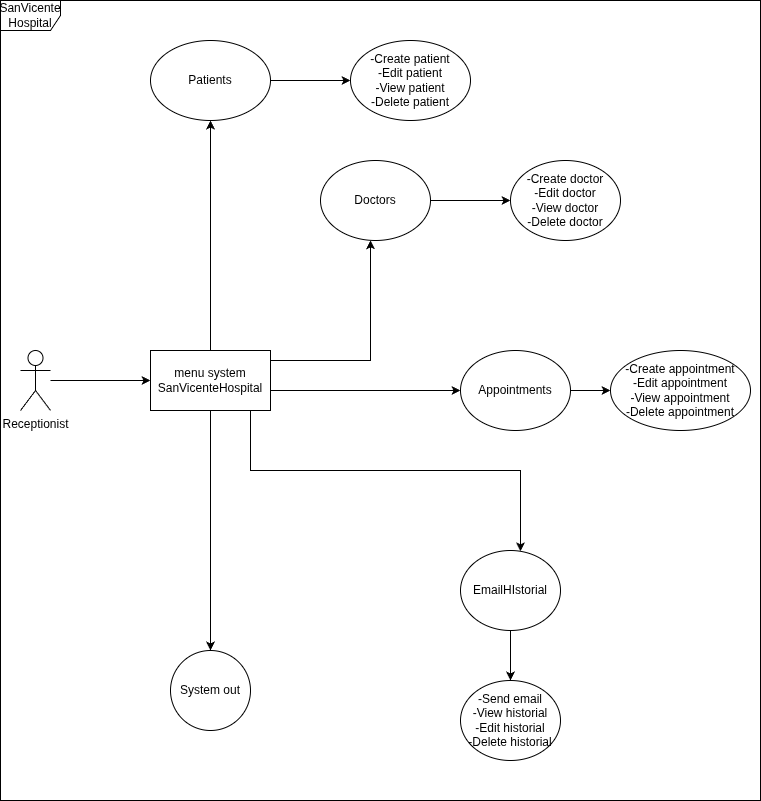

The diagram above was exported from draw.io. Its source (the exported page's mxGraphModel, read from the mxfile embedded in the PNG):
<mxGraphModel dx="1360" dy="793" grid="1" gridSize="10" guides="1" tooltips="1" connect="1" arrows="1" fold="1" page="1" pageScale="1" pageWidth="827" pageHeight="1169" math="0" shadow="0">
  <root>
    <mxCell id="0" />
    <mxCell id="1" parent="0" />
    <mxCell id="y3M1G5xQl8c21SLsu2Vk-11" value="" style="edgeStyle=orthogonalEdgeStyle;rounded=0;orthogonalLoop=1;jettySize=auto;html=1;" edge="1" parent="1" source="y3M1G5xQl8c21SLsu2Vk-1" target="y3M1G5xQl8c21SLsu2Vk-10">
      <mxGeometry relative="1" as="geometry" />
    </mxCell>
    <mxCell id="y3M1G5xQl8c21SLsu2Vk-1" value="Receptionist" style="shape=umlActor;verticalLabelPosition=bottom;verticalAlign=top;html=1;" vertex="1" parent="1">
      <mxGeometry x="40" y="360" width="30" height="60" as="geometry" />
    </mxCell>
    <mxCell id="y3M1G5xQl8c21SLsu2Vk-4" value="SanVicente&lt;div&gt;Hospital&lt;/div&gt;" style="shape=umlFrame;whiteSpace=wrap;html=1;pointerEvents=0;" vertex="1" parent="1">
      <mxGeometry x="20" y="10" width="760" height="800" as="geometry" />
    </mxCell>
    <mxCell id="y3M1G5xQl8c21SLsu2Vk-13" value="" style="edgeStyle=orthogonalEdgeStyle;rounded=0;orthogonalLoop=1;jettySize=auto;html=1;" edge="1" parent="1" source="y3M1G5xQl8c21SLsu2Vk-10" target="y3M1G5xQl8c21SLsu2Vk-12">
      <mxGeometry relative="1" as="geometry" />
    </mxCell>
    <mxCell id="y3M1G5xQl8c21SLsu2Vk-15" value="" style="edgeStyle=orthogonalEdgeStyle;rounded=0;orthogonalLoop=1;jettySize=auto;html=1;" edge="1" parent="1" source="y3M1G5xQl8c21SLsu2Vk-10" target="y3M1G5xQl8c21SLsu2Vk-14">
      <mxGeometry relative="1" as="geometry">
        <Array as="points">
          <mxPoint x="270" y="480" />
          <mxPoint x="540" y="480" />
        </Array>
      </mxGeometry>
    </mxCell>
    <mxCell id="y3M1G5xQl8c21SLsu2Vk-17" value="" style="edgeStyle=orthogonalEdgeStyle;rounded=0;orthogonalLoop=1;jettySize=auto;html=1;" edge="1" parent="1" source="y3M1G5xQl8c21SLsu2Vk-10" target="y3M1G5xQl8c21SLsu2Vk-16">
      <mxGeometry relative="1" as="geometry">
        <Array as="points">
          <mxPoint x="390" y="370" />
        </Array>
      </mxGeometry>
    </mxCell>
    <mxCell id="y3M1G5xQl8c21SLsu2Vk-19" value="" style="edgeStyle=orthogonalEdgeStyle;rounded=0;orthogonalLoop=1;jettySize=auto;html=1;" edge="1" parent="1" source="y3M1G5xQl8c21SLsu2Vk-10" target="y3M1G5xQl8c21SLsu2Vk-18">
      <mxGeometry relative="1" as="geometry">
        <Array as="points">
          <mxPoint x="400" y="400" />
          <mxPoint x="400" y="400" />
        </Array>
      </mxGeometry>
    </mxCell>
    <mxCell id="y3M1G5xQl8c21SLsu2Vk-23" value="" style="edgeStyle=orthogonalEdgeStyle;rounded=0;orthogonalLoop=1;jettySize=auto;html=1;" edge="1" parent="1" source="y3M1G5xQl8c21SLsu2Vk-10" target="y3M1G5xQl8c21SLsu2Vk-22">
      <mxGeometry relative="1" as="geometry" />
    </mxCell>
    <mxCell id="y3M1G5xQl8c21SLsu2Vk-10" value="menu system SanVicenteHospital" style="whiteSpace=wrap;html=1;verticalAlign=middle;" vertex="1" parent="1">
      <mxGeometry x="170" y="360" width="120" height="60" as="geometry" />
    </mxCell>
    <mxCell id="y3M1G5xQl8c21SLsu2Vk-21" value="" style="edgeStyle=orthogonalEdgeStyle;rounded=0;orthogonalLoop=1;jettySize=auto;html=1;" edge="1" parent="1" source="y3M1G5xQl8c21SLsu2Vk-12" target="y3M1G5xQl8c21SLsu2Vk-20">
      <mxGeometry relative="1" as="geometry" />
    </mxCell>
    <mxCell id="y3M1G5xQl8c21SLsu2Vk-12" value="Patients" style="ellipse;whiteSpace=wrap;html=1;" vertex="1" parent="1">
      <mxGeometry x="170" y="50" width="120" height="80" as="geometry" />
    </mxCell>
    <mxCell id="y3M1G5xQl8c21SLsu2Vk-30" value="" style="edgeStyle=orthogonalEdgeStyle;rounded=0;orthogonalLoop=1;jettySize=auto;html=1;" edge="1" parent="1" source="y3M1G5xQl8c21SLsu2Vk-14" target="y3M1G5xQl8c21SLsu2Vk-29">
      <mxGeometry relative="1" as="geometry" />
    </mxCell>
    <mxCell id="y3M1G5xQl8c21SLsu2Vk-14" value="EmailHIstorial" style="ellipse;whiteSpace=wrap;html=1;" vertex="1" parent="1">
      <mxGeometry x="480" y="560" width="100" height="80" as="geometry" />
    </mxCell>
    <mxCell id="y3M1G5xQl8c21SLsu2Vk-26" value="" style="edgeStyle=orthogonalEdgeStyle;rounded=0;orthogonalLoop=1;jettySize=auto;html=1;" edge="1" parent="1" source="y3M1G5xQl8c21SLsu2Vk-16" target="y3M1G5xQl8c21SLsu2Vk-25">
      <mxGeometry relative="1" as="geometry" />
    </mxCell>
    <mxCell id="y3M1G5xQl8c21SLsu2Vk-16" value="Doctors" style="ellipse;whiteSpace=wrap;html=1;" vertex="1" parent="1">
      <mxGeometry x="340" y="170" width="110" height="80" as="geometry" />
    </mxCell>
    <mxCell id="y3M1G5xQl8c21SLsu2Vk-28" value="" style="edgeStyle=orthogonalEdgeStyle;rounded=0;orthogonalLoop=1;jettySize=auto;html=1;" edge="1" parent="1" source="y3M1G5xQl8c21SLsu2Vk-18" target="y3M1G5xQl8c21SLsu2Vk-27">
      <mxGeometry relative="1" as="geometry" />
    </mxCell>
    <mxCell id="y3M1G5xQl8c21SLsu2Vk-18" value="Appointments" style="ellipse;whiteSpace=wrap;html=1;" vertex="1" parent="1">
      <mxGeometry x="480" y="360" width="110" height="80" as="geometry" />
    </mxCell>
    <mxCell id="y3M1G5xQl8c21SLsu2Vk-20" value="-Create patient&lt;div&gt;-Edit patient&lt;/div&gt;&lt;div&gt;-View patient&lt;/div&gt;&lt;div&gt;-Delete patient&lt;/div&gt;" style="ellipse;whiteSpace=wrap;html=1;" vertex="1" parent="1">
      <mxGeometry x="370" y="50" width="120" height="80" as="geometry" />
    </mxCell>
    <mxCell id="y3M1G5xQl8c21SLsu2Vk-22" value="System out" style="ellipse;whiteSpace=wrap;html=1;" vertex="1" parent="1">
      <mxGeometry x="190" y="660" width="80" height="80" as="geometry" />
    </mxCell>
    <mxCell id="y3M1G5xQl8c21SLsu2Vk-25" value="-Create doctor&lt;div&gt;&lt;span style=&quot;background-color: transparent; color: light-dark(rgb(0, 0, 0), rgb(255, 255, 255));&quot;&gt;-Edit doctor&lt;/span&gt;&lt;div&gt;-View doctor&lt;/div&gt;&lt;div&gt;-Delete doctor&lt;/div&gt;&lt;/div&gt;" style="ellipse;whiteSpace=wrap;html=1;" vertex="1" parent="1">
      <mxGeometry x="530" y="170" width="110" height="80" as="geometry" />
    </mxCell>
    <mxCell id="y3M1G5xQl8c21SLsu2Vk-27" value="-Create appointment&lt;div&gt;-Edit appointment&lt;/div&gt;&lt;div&gt;-View&amp;nbsp;&lt;span style=&quot;background-color: transparent; color: light-dark(rgb(0, 0, 0), rgb(255, 255, 255));&quot;&gt;appointment&lt;/span&gt;&lt;/div&gt;&lt;div&gt;-Delete&amp;nbsp;&lt;span style=&quot;background-color: transparent; color: light-dark(rgb(0, 0, 0), rgb(255, 255, 255));&quot;&gt;appointment&lt;/span&gt;&lt;/div&gt;" style="ellipse;whiteSpace=wrap;html=1;" vertex="1" parent="1">
      <mxGeometry x="630" y="360" width="140" height="80" as="geometry" />
    </mxCell>
    <mxCell id="y3M1G5xQl8c21SLsu2Vk-29" value="-Send email&lt;div&gt;-View historial&lt;/div&gt;&lt;div&gt;-Edit historial&lt;/div&gt;&lt;div&gt;-Delete historial&lt;/div&gt;" style="ellipse;whiteSpace=wrap;html=1;" vertex="1" parent="1">
      <mxGeometry x="480" y="690" width="100" height="80" as="geometry" />
    </mxCell>
  </root>
</mxGraphModel>